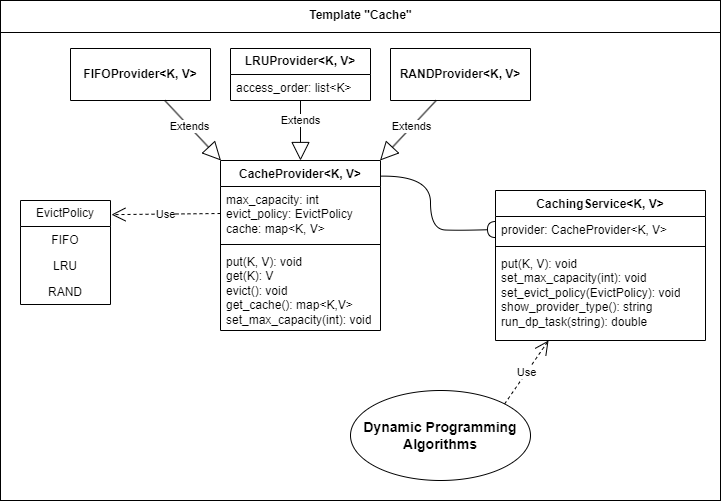

The diagram above was exported from draw.io. Its source (the exported page's mxGraphModel, read from the mxfile embedded in the PNG):
<mxGraphModel dx="785" dy="817" grid="1" gridSize="10" guides="1" tooltips="1" connect="1" arrows="1" fold="1" page="1" pageScale="1" pageWidth="827" pageHeight="1169" math="0" shadow="0">
  <root>
    <mxCell id="0" />
    <mxCell id="1" parent="0" />
    <mxCell id="88CM9PDgWBC5xrB1OFQR-51" value="" style="rounded=0;whiteSpace=wrap;html=1;" parent="1" vertex="1">
      <mxGeometry x="90" y="60" width="720" height="500" as="geometry" />
    </mxCell>
    <mxCell id="88CM9PDgWBC5xrB1OFQR-6" value="CacheProvider&amp;lt;K, V&amp;gt;" style="swimlane;fontStyle=1;align=center;verticalAlign=top;childLayout=stackLayout;horizontal=1;startSize=26;horizontalStack=0;resizeParent=1;resizeParentMax=0;resizeLast=0;collapsible=1;marginBottom=0;whiteSpace=wrap;html=1;" parent="1" vertex="1">
      <mxGeometry x="310" y="220" width="160" height="170" as="geometry" />
    </mxCell>
    <mxCell id="88CM9PDgWBC5xrB1OFQR-7" value="max_capacity: int&lt;br&gt;evict_policy: EvictPolicy&lt;br&gt;cache: map&amp;lt;K, V&amp;gt;" style="text;strokeColor=none;fillColor=none;align=left;verticalAlign=top;spacingLeft=4;spacingRight=4;overflow=hidden;rotatable=0;points=[[0,0.5],[1,0.5]];portConstraint=eastwest;whiteSpace=wrap;html=1;" parent="88CM9PDgWBC5xrB1OFQR-6" vertex="1">
      <mxGeometry y="26" width="160" height="54" as="geometry" />
    </mxCell>
    <mxCell id="88CM9PDgWBC5xrB1OFQR-8" value="" style="line;strokeWidth=1;fillColor=none;align=left;verticalAlign=middle;spacingTop=-1;spacingLeft=3;spacingRight=3;rotatable=0;labelPosition=right;points=[];portConstraint=eastwest;strokeColor=inherit;" parent="88CM9PDgWBC5xrB1OFQR-6" vertex="1">
      <mxGeometry y="80" width="160" height="8" as="geometry" />
    </mxCell>
    <mxCell id="88CM9PDgWBC5xrB1OFQR-9" value="put(K, V): void&lt;br&gt;get(K): V&lt;br&gt;evict(): void&lt;br&gt;get_cache(): map&amp;lt;K,V&amp;gt;&lt;br&gt;set_max_capacity(int): void" style="text;strokeColor=none;fillColor=none;align=left;verticalAlign=top;spacingLeft=4;spacingRight=4;overflow=hidden;rotatable=0;points=[[0,0.5],[1,0.5]];portConstraint=eastwest;whiteSpace=wrap;html=1;" parent="88CM9PDgWBC5xrB1OFQR-6" vertex="1">
      <mxGeometry y="88" width="160" height="82" as="geometry" />
    </mxCell>
    <mxCell id="88CM9PDgWBC5xrB1OFQR-18" value="CachingService&amp;lt;K, V&amp;gt;" style="swimlane;fontStyle=1;align=center;verticalAlign=top;childLayout=stackLayout;horizontal=1;startSize=26;horizontalStack=0;resizeParent=1;resizeParentMax=0;resizeLast=0;collapsible=1;marginBottom=0;whiteSpace=wrap;html=1;" parent="1" vertex="1">
      <mxGeometry x="585" y="250" width="210" height="150" as="geometry" />
    </mxCell>
    <mxCell id="88CM9PDgWBC5xrB1OFQR-19" value="provider: CacheProvider&amp;lt;K, V&amp;gt;" style="text;strokeColor=none;fillColor=none;align=left;verticalAlign=top;spacingLeft=4;spacingRight=4;overflow=hidden;rotatable=0;points=[[0,0.5],[1,0.5]];portConstraint=eastwest;whiteSpace=wrap;html=1;" parent="88CM9PDgWBC5xrB1OFQR-18" vertex="1">
      <mxGeometry y="26" width="210" height="26" as="geometry" />
    </mxCell>
    <mxCell id="88CM9PDgWBC5xrB1OFQR-20" value="" style="line;strokeWidth=1;fillColor=none;align=left;verticalAlign=middle;spacingTop=-1;spacingLeft=3;spacingRight=3;rotatable=0;labelPosition=right;points=[];portConstraint=eastwest;strokeColor=inherit;" parent="88CM9PDgWBC5xrB1OFQR-18" vertex="1">
      <mxGeometry y="52" width="210" height="8" as="geometry" />
    </mxCell>
    <mxCell id="88CM9PDgWBC5xrB1OFQR-21" value="put(K, V): void&lt;br&gt;set_max_capacity(int): void&lt;br&gt;set_evict_policy(EvictPolicy): void&lt;br&gt;show_provider_type(): string&lt;br&gt;run_dp_task(string): double" style="text;strokeColor=none;fillColor=none;align=left;verticalAlign=top;spacingLeft=4;spacingRight=4;overflow=hidden;rotatable=0;points=[[0,0.5],[1,0.5]];portConstraint=eastwest;whiteSpace=wrap;html=1;" parent="88CM9PDgWBC5xrB1OFQR-18" vertex="1">
      <mxGeometry y="60" width="210" height="90" as="geometry" />
    </mxCell>
    <mxCell id="88CM9PDgWBC5xrB1OFQR-22" value="&lt;b style=&quot;font-size: 14px;&quot;&gt;Dynamic Programming&lt;br&gt;Algorithms&lt;/b&gt;" style="ellipse;whiteSpace=wrap;html=1;" parent="1" vertex="1">
      <mxGeometry x="440" y="450" width="180" height="90" as="geometry" />
    </mxCell>
    <mxCell id="88CM9PDgWBC5xrB1OFQR-23" value="Extends" style="endArrow=block;endSize=16;endFill=0;html=1;rounded=0;" parent="1" source="88CM9PDgWBC5xrB1OFQR-34" target="88CM9PDgWBC5xrB1OFQR-6" edge="1">
      <mxGeometry x="-0.1197" width="160" relative="1" as="geometry">
        <mxPoint x="244.453125" y="160" as="sourcePoint" />
        <mxPoint x="280" y="230" as="targetPoint" />
        <mxPoint as="offset" />
      </mxGeometry>
    </mxCell>
    <mxCell id="88CM9PDgWBC5xrB1OFQR-24" value="Extends" style="endArrow=block;endSize=16;endFill=0;html=1;rounded=0;" parent="1" source="88CM9PDgWBC5xrB1OFQR-30" target="88CM9PDgWBC5xrB1OFQR-6" edge="1">
      <mxGeometry x="-0.3333" width="160" relative="1" as="geometry">
        <mxPoint x="390" y="160" as="sourcePoint" />
        <mxPoint x="451" y="220" as="targetPoint" />
        <mxPoint as="offset" />
      </mxGeometry>
    </mxCell>
    <mxCell id="88CM9PDgWBC5xrB1OFQR-25" value="Extends" style="endArrow=block;endSize=16;endFill=0;html=1;rounded=0;" parent="1" source="88CM9PDgWBC5xrB1OFQR-36" target="88CM9PDgWBC5xrB1OFQR-6" edge="1">
      <mxGeometry x="-0.1197" width="160" relative="1" as="geometry">
        <mxPoint x="535.546875" y="160" as="sourcePoint" />
        <mxPoint x="591" y="254" as="targetPoint" />
        <mxPoint as="offset" />
      </mxGeometry>
    </mxCell>
    <mxCell id="88CM9PDgWBC5xrB1OFQR-30" value="&lt;b&gt;LRUProvider&amp;lt;K, V&amp;gt;&lt;/b&gt;" style="swimlane;fontStyle=0;childLayout=stackLayout;horizontal=1;startSize=26;fillColor=none;horizontalStack=0;resizeParent=1;resizeParentMax=0;resizeLast=0;collapsible=1;marginBottom=0;whiteSpace=wrap;html=1;" parent="1" vertex="1">
      <mxGeometry x="320" y="108" width="140" height="52" as="geometry" />
    </mxCell>
    <mxCell id="88CM9PDgWBC5xrB1OFQR-31" value="access_order: list&amp;lt;K&amp;gt;" style="text;strokeColor=none;fillColor=none;align=left;verticalAlign=top;spacingLeft=4;spacingRight=4;overflow=hidden;rotatable=0;points=[[0,0.5],[1,0.5]];portConstraint=eastwest;whiteSpace=wrap;html=1;" parent="88CM9PDgWBC5xrB1OFQR-30" vertex="1">
      <mxGeometry y="26" width="140" height="26" as="geometry" />
    </mxCell>
    <mxCell id="88CM9PDgWBC5xrB1OFQR-34" value="&lt;b style=&quot;border-color: var(--border-color);&quot;&gt;FIFOProvider&amp;lt;K, V&amp;gt;&lt;/b&gt;" style="swimlane;fontStyle=0;childLayout=stackLayout;horizontal=1;startSize=52;fillColor=none;horizontalStack=0;resizeParent=1;resizeParentMax=0;resizeLast=0;collapsible=1;marginBottom=0;whiteSpace=wrap;html=1;" parent="1" vertex="1">
      <mxGeometry x="160" y="108" width="140" height="52" as="geometry" />
    </mxCell>
    <mxCell id="88CM9PDgWBC5xrB1OFQR-36" value="&lt;b style=&quot;border-color: var(--border-color);&quot;&gt;RANDProvider&amp;lt;K, V&amp;gt;&lt;/b&gt;" style="swimlane;fontStyle=0;childLayout=stackLayout;horizontal=1;startSize=52;fillColor=none;horizontalStack=0;resizeParent=1;resizeParentMax=0;resizeLast=0;collapsible=1;marginBottom=0;whiteSpace=wrap;html=1;" parent="1" vertex="1">
      <mxGeometry x="480" y="108" width="140" height="52" as="geometry" />
    </mxCell>
    <mxCell id="88CM9PDgWBC5xrB1OFQR-41" value="EvictPolicy" style="swimlane;fontStyle=0;childLayout=stackLayout;horizontal=1;startSize=26;fillColor=none;horizontalStack=0;resizeParent=1;resizeParentMax=0;resizeLast=0;collapsible=1;marginBottom=0;whiteSpace=wrap;html=1;" parent="1" vertex="1">
      <mxGeometry x="110" y="260" width="90" height="104" as="geometry" />
    </mxCell>
    <mxCell id="88CM9PDgWBC5xrB1OFQR-42" value="FIFO" style="text;strokeColor=none;fillColor=none;align=center;verticalAlign=top;spacingLeft=4;spacingRight=4;overflow=hidden;rotatable=0;points=[[0,0.5],[1,0.5]];portConstraint=eastwest;whiteSpace=wrap;html=1;" parent="88CM9PDgWBC5xrB1OFQR-41" vertex="1">
      <mxGeometry y="26" width="90" height="26" as="geometry" />
    </mxCell>
    <mxCell id="88CM9PDgWBC5xrB1OFQR-43" value="LRU" style="text;strokeColor=none;fillColor=none;align=center;verticalAlign=top;spacingLeft=4;spacingRight=4;overflow=hidden;rotatable=0;points=[[0,0.5],[1,0.5]];portConstraint=eastwest;whiteSpace=wrap;html=1;" parent="88CM9PDgWBC5xrB1OFQR-41" vertex="1">
      <mxGeometry y="52" width="90" height="26" as="geometry" />
    </mxCell>
    <mxCell id="88CM9PDgWBC5xrB1OFQR-44" value="RAND" style="text;strokeColor=none;fillColor=none;align=center;verticalAlign=top;spacingLeft=4;spacingRight=4;overflow=hidden;rotatable=0;points=[[0,0.5],[1,0.5]];portConstraint=eastwest;whiteSpace=wrap;html=1;" parent="88CM9PDgWBC5xrB1OFQR-41" vertex="1">
      <mxGeometry y="78" width="90" height="26" as="geometry" />
    </mxCell>
    <mxCell id="88CM9PDgWBC5xrB1OFQR-46" value="Use" style="endArrow=open;endSize=12;dashed=1;html=1;rounded=0;exitX=0;exitY=0.5;exitDx=0;exitDy=0;entryX=1.011;entryY=0.136;entryDx=0;entryDy=0;entryPerimeter=0;" parent="1" source="88CM9PDgWBC5xrB1OFQR-7" target="88CM9PDgWBC5xrB1OFQR-41" edge="1">
      <mxGeometry width="160" relative="1" as="geometry">
        <mxPoint x="130" y="420" as="sourcePoint" />
        <mxPoint x="290" y="420" as="targetPoint" />
      </mxGeometry>
    </mxCell>
    <mxCell id="88CM9PDgWBC5xrB1OFQR-47" value="" style="rounded=0;orthogonalLoop=1;jettySize=auto;html=1;endArrow=halfCircle;endFill=0;endSize=6;strokeWidth=1;sketch=0;fontSize=12;curved=1;entryX=0;entryY=0.5;entryDx=0;entryDy=0;exitX=1.004;exitY=0.092;exitDx=0;exitDy=0;exitPerimeter=0;" parent="1" source="88CM9PDgWBC5xrB1OFQR-6" target="88CM9PDgWBC5xrB1OFQR-19" edge="1">
      <mxGeometry relative="1" as="geometry">
        <mxPoint x="545" y="284" as="sourcePoint" />
        <Array as="points">
          <mxPoint x="520" y="235" />
          <mxPoint x="520" y="289" />
          <mxPoint x="550" y="290" />
        </Array>
      </mxGeometry>
    </mxCell>
    <mxCell id="88CM9PDgWBC5xrB1OFQR-49" value="Use" style="endArrow=open;endSize=12;dashed=1;html=1;rounded=0;exitX=1;exitY=0;exitDx=0;exitDy=0;" parent="1" source="88CM9PDgWBC5xrB1OFQR-22" target="88CM9PDgWBC5xrB1OFQR-18" edge="1">
      <mxGeometry width="160" relative="1" as="geometry">
        <mxPoint x="639" y="410" as="sourcePoint" />
        <mxPoint x="530" y="411" as="targetPoint" />
      </mxGeometry>
    </mxCell>
    <mxCell id="88CM9PDgWBC5xrB1OFQR-52" value="Template &quot;Cache&quot;" style="text;align=center;fontStyle=1;verticalAlign=middle;spacingLeft=3;spacingRight=3;strokeColor=none;rotatable=0;points=[[0,0.5],[1,0.5]];portConstraint=eastwest;html=1;" parent="1" vertex="1">
      <mxGeometry x="385" y="62" width="130" height="26" as="geometry" />
    </mxCell>
    <mxCell id="88CM9PDgWBC5xrB1OFQR-53" value="" style="line;strokeWidth=1;fillColor=none;align=left;verticalAlign=middle;spacingTop=-1;spacingLeft=3;spacingRight=3;rotatable=0;labelPosition=right;points=[];portConstraint=eastwest;strokeColor=inherit;" parent="1" vertex="1">
      <mxGeometry x="90" y="88" width="720" height="8" as="geometry" />
    </mxCell>
  </root>
</mxGraphModel>